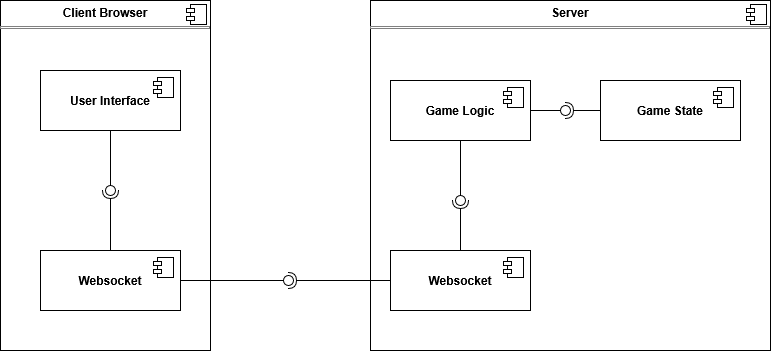

The diagram above was exported from draw.io. Its source (the exported page's mxGraphModel, read from the mxfile embedded in the PNG):
<mxGraphModel dx="1030" dy="679" grid="1" gridSize="10" guides="1" tooltips="1" connect="1" arrows="1" fold="1" page="1" pageScale="1" pageWidth="827" pageHeight="1169" math="0" shadow="0">
  <root>
    <mxCell id="0" />
    <mxCell id="1" parent="0" />
    <mxCell id="lykZ9WWfwIex4N5NK6Mf-1" parent="1" style="align=left;overflow=fill;html=1;dropTarget=0;whiteSpace=wrap;" value="&lt;p style=&quot;margin:0px;margin-top:6px;text-align:center;&quot;&gt;&lt;b&gt;Client Browser&lt;/b&gt;&lt;/p&gt;&lt;hr size=&quot;1&quot; style=&quot;border-style:solid;&quot;&gt;&lt;p style=&quot;margin:0px;margin-left:8px;&quot;&gt;&lt;br&gt;&lt;/p&gt;" vertex="1">
      <mxGeometry height="350" width="210" x="250" y="220" as="geometry" />
    </mxCell>
    <mxCell id="lykZ9WWfwIex4N5NK6Mf-2" parent="lykZ9WWfwIex4N5NK6Mf-1" style="shape=component;jettyWidth=8;jettyHeight=4;" value="" vertex="1">
      <mxGeometry height="20" relative="1" width="20" x="1" as="geometry">
        <mxPoint x="-24" y="4" as="offset" />
      </mxGeometry>
    </mxCell>
    <mxCell id="lykZ9WWfwIex4N5NK6Mf-5" parent="1" style="align=left;overflow=fill;html=1;dropTarget=0;whiteSpace=wrap;" value="&lt;p style=&quot;margin:0px;margin-top:6px;text-align:center;&quot;&gt;&lt;b&gt;Server&lt;/b&gt;&lt;/p&gt;&lt;hr size=&quot;1&quot; style=&quot;border-style:solid;&quot;&gt;&lt;p style=&quot;margin:0px;margin-left:8px;&quot;&gt;&lt;br&gt;&lt;/p&gt;" vertex="1">
      <mxGeometry height="350" width="400" x="620" y="220" as="geometry" />
    </mxCell>
    <mxCell id="lykZ9WWfwIex4N5NK6Mf-6" parent="lykZ9WWfwIex4N5NK6Mf-5" style="shape=component;jettyWidth=8;jettyHeight=4;" value="" vertex="1">
      <mxGeometry height="20" relative="1" width="20" x="1" as="geometry">
        <mxPoint x="-24" y="4" as="offset" />
      </mxGeometry>
    </mxCell>
    <mxCell id="lykZ9WWfwIex4N5NK6Mf-7" parent="1" style="html=1;dropTarget=0;whiteSpace=wrap;" value="&lt;b&gt;Websocket&lt;/b&gt;" vertex="1">
      <mxGeometry height="60" width="140" x="290" y="470" as="geometry" />
    </mxCell>
    <mxCell id="lykZ9WWfwIex4N5NK6Mf-8" parent="lykZ9WWfwIex4N5NK6Mf-7" style="shape=module;jettyWidth=8;jettyHeight=4;" value="" vertex="1">
      <mxGeometry height="20" relative="1" width="20" x="1" as="geometry">
        <mxPoint x="-27" y="7" as="offset" />
      </mxGeometry>
    </mxCell>
    <mxCell id="lykZ9WWfwIex4N5NK6Mf-12" parent="1" style="html=1;dropTarget=0;whiteSpace=wrap;" value="&lt;b&gt;Websocket&lt;/b&gt;" vertex="1">
      <mxGeometry height="60" width="140" x="640" y="470" as="geometry" />
    </mxCell>
    <mxCell id="lykZ9WWfwIex4N5NK6Mf-13" parent="lykZ9WWfwIex4N5NK6Mf-12" style="shape=module;jettyWidth=8;jettyHeight=4;" value="" vertex="1">
      <mxGeometry height="20" relative="1" width="20" x="1" as="geometry">
        <mxPoint x="-27" y="7" as="offset" />
      </mxGeometry>
    </mxCell>
    <mxCell id="lykZ9WWfwIex4N5NK6Mf-18" parent="1" style="html=1;dropTarget=0;whiteSpace=wrap;" value="&lt;b&gt;User Interface&lt;/b&gt;" vertex="1">
      <mxGeometry height="60" width="140" x="290" y="290" as="geometry" />
    </mxCell>
    <mxCell id="lykZ9WWfwIex4N5NK6Mf-19" parent="lykZ9WWfwIex4N5NK6Mf-18" style="shape=module;jettyWidth=8;jettyHeight=4;" value="" vertex="1">
      <mxGeometry height="20" relative="1" width="20" x="1" as="geometry">
        <mxPoint x="-27" y="7" as="offset" />
      </mxGeometry>
    </mxCell>
    <mxCell id="lykZ9WWfwIex4N5NK6Mf-20" parent="1" style="html=1;dropTarget=0;whiteSpace=wrap;" value="&lt;b&gt;Game Logic&lt;/b&gt;" vertex="1">
      <mxGeometry height="60" width="140" x="640" y="300" as="geometry" />
    </mxCell>
    <mxCell id="lykZ9WWfwIex4N5NK6Mf-21" parent="lykZ9WWfwIex4N5NK6Mf-20" style="shape=module;jettyWidth=8;jettyHeight=4;" value="" vertex="1">
      <mxGeometry height="20" relative="1" width="20" x="1" as="geometry">
        <mxPoint x="-27" y="7" as="offset" />
      </mxGeometry>
    </mxCell>
    <mxCell id="lykZ9WWfwIex4N5NK6Mf-22" parent="1" style="html=1;dropTarget=0;whiteSpace=wrap;" value="&lt;b&gt;Game State&lt;/b&gt;" vertex="1">
      <mxGeometry height="60" width="140" x="850" y="300" as="geometry" />
    </mxCell>
    <mxCell id="lykZ9WWfwIex4N5NK6Mf-23" parent="lykZ9WWfwIex4N5NK6Mf-22" style="shape=module;jettyWidth=8;jettyHeight=4;" value="" vertex="1">
      <mxGeometry height="20" relative="1" width="20" x="1" as="geometry">
        <mxPoint x="-27" y="7" as="offset" />
      </mxGeometry>
    </mxCell>
    <mxCell id="uM0qJv_IPIzGWFSWCZO4-1" edge="1" parent="1" source="lykZ9WWfwIex4N5NK6Mf-22" style="rounded=0;orthogonalLoop=1;jettySize=auto;html=1;endArrow=halfCircle;endFill=0;endSize=6;strokeWidth=1;sketch=0;" target="uM0qJv_IPIzGWFSWCZO4-3" value="">
      <mxGeometry relative="1" as="geometry">
        <mxPoint x="670" y="705" as="sourcePoint" />
      </mxGeometry>
    </mxCell>
    <mxCell id="uM0qJv_IPIzGWFSWCZO4-2" edge="1" parent="1" source="lykZ9WWfwIex4N5NK6Mf-20" style="rounded=0;orthogonalLoop=1;jettySize=auto;html=1;endArrow=oval;endFill=0;sketch=0;sourcePerimeterSpacing=0;targetPerimeterSpacing=0;endSize=10;entryX=0.8;entryY=0.22;entryDx=0;entryDy=0;entryPerimeter=0;" target="uM0qJv_IPIzGWFSWCZO4-3" value="">
      <mxGeometry relative="1" as="geometry">
        <Array as="points" />
        <mxPoint x="880" y="705" as="sourcePoint" />
      </mxGeometry>
    </mxCell>
    <mxCell id="uM0qJv_IPIzGWFSWCZO4-3" parent="1" style="ellipse;whiteSpace=wrap;html=1;align=center;aspect=fixed;fillColor=none;strokeColor=none;resizable=0;perimeter=centerPerimeter;rotatable=0;allowArrows=0;points=[];outlineConnect=1;" value="" vertex="1">
      <mxGeometry height="10" width="10" x="810" y="325" as="geometry" />
    </mxCell>
    <mxCell id="uM0qJv_IPIzGWFSWCZO4-4" edge="1" parent="1" source="lykZ9WWfwIex4N5NK6Mf-12" style="rounded=0;orthogonalLoop=1;jettySize=auto;html=1;endArrow=halfCircle;endFill=0;endSize=6;strokeWidth=1;sketch=0;" target="uM0qJv_IPIzGWFSWCZO4-6" value="">
      <mxGeometry relative="1" as="geometry">
        <mxPoint x="520" y="695" as="sourcePoint" />
      </mxGeometry>
    </mxCell>
    <mxCell id="uM0qJv_IPIzGWFSWCZO4-5" edge="1" parent="1" source="lykZ9WWfwIex4N5NK6Mf-20" style="rounded=0;orthogonalLoop=1;jettySize=auto;html=1;endArrow=oval;endFill=0;sketch=0;sourcePerimeterSpacing=0;targetPerimeterSpacing=0;endSize=10;" target="uM0qJv_IPIzGWFSWCZO4-6" value="">
      <mxGeometry relative="1" as="geometry">
        <mxPoint x="730" y="695" as="sourcePoint" />
      </mxGeometry>
    </mxCell>
    <mxCell id="uM0qJv_IPIzGWFSWCZO4-6" parent="1" style="ellipse;whiteSpace=wrap;html=1;align=center;aspect=fixed;fillColor=none;strokeColor=none;resizable=0;perimeter=centerPerimeter;rotatable=0;allowArrows=0;points=[];outlineConnect=1;" value="" vertex="1">
      <mxGeometry height="10" width="10" x="705" y="415" as="geometry" />
    </mxCell>
    <mxCell id="uM0qJv_IPIzGWFSWCZO4-7" edge="1" parent="1" source="lykZ9WWfwIex4N5NK6Mf-7" style="rounded=0;orthogonalLoop=1;jettySize=auto;html=1;endArrow=halfCircle;endFill=0;endSize=6;strokeWidth=1;sketch=0;" target="uM0qJv_IPIzGWFSWCZO4-9" value="">
      <mxGeometry relative="1" as="geometry">
        <mxPoint x="270" y="705" as="sourcePoint" />
      </mxGeometry>
    </mxCell>
    <mxCell id="uM0qJv_IPIzGWFSWCZO4-8" edge="1" parent="1" source="lykZ9WWfwIex4N5NK6Mf-18" style="rounded=0;orthogonalLoop=1;jettySize=auto;html=1;endArrow=oval;endFill=0;sketch=0;sourcePerimeterSpacing=0;targetPerimeterSpacing=0;endSize=10;" target="uM0qJv_IPIzGWFSWCZO4-9" value="">
      <mxGeometry relative="1" as="geometry">
        <mxPoint x="480" y="705" as="sourcePoint" />
      </mxGeometry>
    </mxCell>
    <mxCell id="uM0qJv_IPIzGWFSWCZO4-9" parent="1" style="ellipse;whiteSpace=wrap;html=1;align=center;aspect=fixed;fillColor=none;strokeColor=none;resizable=0;perimeter=centerPerimeter;rotatable=0;allowArrows=0;points=[];outlineConnect=1;" value="" vertex="1">
      <mxGeometry height="10" width="10" x="355" y="405" as="geometry" />
    </mxCell>
    <mxCell id="45gBbqFiLKLpzhn5OSxe-2" connectable="0" parent="1" style="group" value="" vertex="1">
      <mxGeometry width="10" x="533" y="495" as="geometry" />
    </mxCell>
    <mxCell id="45gBbqFiLKLpzhn5OSxe-1" connectable="0" parent="45gBbqFiLKLpzhn5OSxe-2" style="group" value="" vertex="1">
      <mxGeometry width="10" as="geometry" />
    </mxCell>
    <mxCell id="lykZ9WWfwIex4N5NK6Mf-17" parent="45gBbqFiLKLpzhn5OSxe-1" style="ellipse;whiteSpace=wrap;html=1;align=center;aspect=fixed;fillColor=none;strokeColor=none;resizable=0;perimeter=centerPerimeter;rotatable=0;allowArrows=0;points=[];outlineConnect=1;" value="" vertex="1">
      <mxGeometry height="10" width="10" as="geometry" />
    </mxCell>
    <mxCell id="lykZ9WWfwIex4N5NK6Mf-16" edge="1" parent="45gBbqFiLKLpzhn5OSxe-2" source="lykZ9WWfwIex4N5NK6Mf-7" style="rounded=0;orthogonalLoop=1;jettySize=auto;html=1;endArrow=oval;endFill=0;sketch=0;sourcePerimeterSpacing=0;targetPerimeterSpacing=0;endSize=10;" target="lykZ9WWfwIex4N5NK6Mf-17" value="">
      <mxGeometry relative="1" as="geometry">
        <mxPoint x="50" as="sourcePoint" />
      </mxGeometry>
    </mxCell>
    <mxCell id="lykZ9WWfwIex4N5NK6Mf-15" edge="1" parent="45gBbqFiLKLpzhn5OSxe-2" source="lykZ9WWfwIex4N5NK6Mf-12" style="rounded=0;orthogonalLoop=1;jettySize=auto;html=1;endArrow=halfCircle;endFill=0;endSize=6;strokeWidth=1;sketch=0;" target="lykZ9WWfwIex4N5NK6Mf-17" value="">
      <mxGeometry relative="1" as="geometry">
        <mxPoint x="-50" as="sourcePoint" />
      </mxGeometry>
    </mxCell>
  </root>
</mxGraphModel>